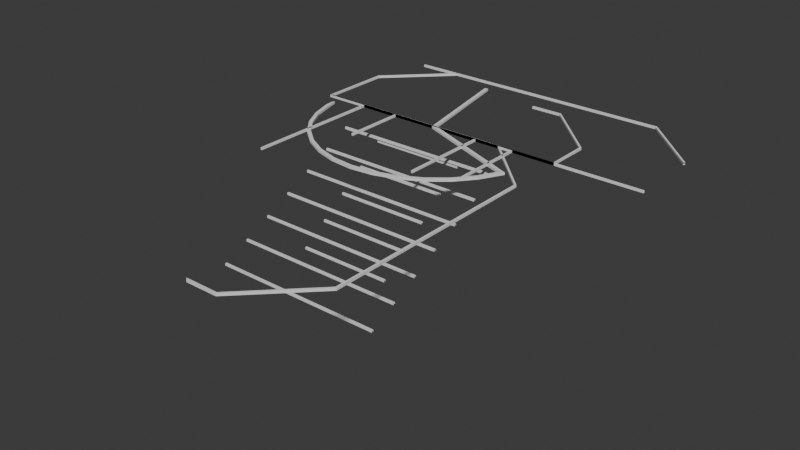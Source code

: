 # Source: sgc_rims.blend  (saved by Blender 4.2.66; exported with 4.5.12 LTS)
import bpy
from mathutils import Matrix  # noqa: F401  (used for matrix-valued properties, if any)

bpy.ops.wm.read_factory_settings(use_empty=True)
scene = bpy.context.scene
scene.name = 'Scene'

# ---- collections
col_backups = bpy.data.collections.new('Backups'); scene.collection.children.link(col_backups)

# ---- node groups
ng_smooth_by_angle = bpy.data.node_groups.new('Smooth by Angle', 'GeometryNodeTree')
_s = ng_smooth_by_angle.interface.new_socket(name='Mesh', in_out='OUTPUT', socket_type='NodeSocketGeometry')
_s = ng_smooth_by_angle.interface.new_socket(name='Mesh', in_out='INPUT', socket_type='NodeSocketGeometry')
_s = ng_smooth_by_angle.interface.new_socket(name='Angle', in_out='INPUT', socket_type='NodeSocketFloat')
_s.subtype = 'ANGLE'
_s.default_value = 0.5236
_s.min_value = 0.0
_s.max_value = 3.142
_s.description = 'Maximum face angle for smooth edges'
_s = ng_smooth_by_angle.interface.new_socket(name='Ignore Sharpness', in_out='INPUT', socket_type='NodeSocketBool')
_s.force_non_field = True
ng_smooth_by_angle.description = 'Set the sharpness of mesh edges based on the angle between the neighboring faces'
ng_smooth_by_angle.is_modifier = True
_N = ng_smooth_by_angle.nodes; _L = ng_smooth_by_angle.links
n0 = _N.new('GeometryNodeSetShadeSmooth'); n0.name = 'Set Shade Smooth'; n0.location = (120, -80)
n0.domain = 'EDGE'
n1 = _N.new('GeometryNodeSetShadeSmooth'); n1.name = 'Set Shade Smooth.001'; n1.location = (300, -80)
n2 = _N.new('NodeGroupOutput'); n2.name = 'Group Output'; n2.location = (480, -80)
n3 = _N.new('GeometryNodeInputMeshEdgeAngle'); n3.name = 'Edge Angle'; n3.location = (-440, -240)
n4 = _N.new('NodeGroupInput'); n4.name = 'Group Input'; n4.location = (-80, -80)
n5 = _N.new('GeometryNodeInputEdgeSmooth'); n5.name = 'Is Edge Smooth'; n5.location = (-260, -120)
n6 = _N.new('GeometryNodeInputShadeSmooth'); n6.name = 'Is Shade Smooth'; n6.location = (-440, -397)
n7 = _N.new('FunctionNodeCompare'); n7.name = 'Compare'; n7.location = (-260, -260)
n7.operation = 'LESS_EQUAL'
n7.inputs[6].default_value = (0.0, 0.0, 0.0, 0.0)
n7.inputs[7].default_value = (0.0, 0.0, 0.0, 0.0)
n8 = _N.new('FunctionNodeBooleanMath'); n8.name = 'Boolean Math.001'; n8.location = (-80, -260)
n9 = _N.new('NodeGroupInput'); n9.name = 'Group Input.001'; n9.location = (-440, -329)
n10 = _N.new('NodeGroupInput'); n10.name = 'Group Input.002'; n10.location = (-259, -189)
n11 = _N.new('FunctionNodeBooleanMath'); n11.name = 'Boolean Math'; n11.location = (-80, -149)
n11.operation = 'OR'
n12 = _N.new('FunctionNodeBooleanMath'); n12.name = 'Boolean Math.002'; n12.location = (-260, -380)
n12.operation = 'OR'
n13 = _N.new('NodeGroupInput'); n13.name = 'Group Input.003'; n13.location = (-440, -460)
_L.new(n3.outputs[0], n7.inputs[0])
_L.new(n1.outputs[0], n2.inputs[0])
_L.new(n9.outputs[1], n7.inputs[1])
_L.new(n7.outputs[0], n8.inputs[0])
_L.new(n4.outputs[0], n0.inputs[0])
_L.new(n0.outputs[0], n1.inputs[0])
_L.new(n8.outputs[0], n0.inputs[2])
_L.new(n10.outputs[2], n11.inputs[1])
_L.new(n5.outputs[0], n11.inputs[0])
_L.new(n11.outputs[0], n0.inputs[1])
_L.new(n13.outputs[2], n12.inputs[1])
_L.new(n6.outputs[0], n12.inputs[0])
_L.new(n12.outputs[0], n8.inputs[1])
n2.is_active_output = True

# ---- world
world_world = bpy.data.worlds.new('World'); scene.world = world_world
world_world.use_nodes = True; world_world.node_tree.nodes.clear()
_N = world_world.node_tree.nodes; _L = world_world.node_tree.links
n0 = _N.new('ShaderNodeOutputWorld'); n0.name = 'World Output'; n0.location = (300, 300)
n1 = _N.new('ShaderNodeBackground'); n1.name = 'Background'; n1.location = (10, 300)
n1.inputs[0].default_value = (0.05088, 0.05088, 0.05088, 1.0)
_L.new(n1.outputs[0], n0.inputs[0])
n0.is_active_output = True
world_world.color = (0.05088, 0.05088, 0.05088)
world_world.sun_shadow_jitter_overblur = 0.0

# ---- meshes
me_plane = bpy.data.meshes.new('Plane')
me_plane.from_pydata([(21.95, -0.1075, 0.0762), (-22.05, -0.1075, 0.0762), (-12.25, 22.09, 0.0762), (-22.09, 12.25, 0.0762), (21.95, -0.1075, -0.3048), (-22.09, 12.25, -0.3048), (-12.25, 22.09, -0.3048), (-22.05, -0.1075, -0.3048), (-21.8, 12.13, 0.0762), (-12.13, 21.8, 0.0762), (-21.84, 0.1081, 0.0762), (21.95, 0.1081, 0.0762), (-21.8, 12.13, -0.3048), (-12.13, 21.8, -0.3048), (-21.84, 0.1081, -0.3048), (21.95, 0.1081, -0.3048)], [], [(5, 12, 14, 7), (5, 6, 13, 12), (3, 5, 7, 1), (1, 7, 4, 0), (2, 6, 5, 3), (0, 11, 10, 1), (1, 10, 8, 3), (7, 14, 15, 4), (15, 14, 10, 11), (14, 12, 8, 10), (12, 13, 9, 8), (3, 8, 9, 2)])
_uv = me_plane.uv_layers.new(name='UVMap')
_uv.uv.foreach_set('vector', [0.0, 0.0, 0.0, 0.0, 0.0, 0.0, 0.0, 0.0, 0.0, 0.0, 0.0, 0.0, 0.0, 0.0, 0.0, 0.0, 0.0, 0.0, 0.0, 0.0, 0.0, 0.0, 0.0, 0.0, 0.0, 0.0, 0.0, 0.0, 0.0, 0.0, 0.0, 0.0, 0.0, 0.0, 0.0, 0.0, 0.0, 0.0, 0.0, 0.0, 0.0, 0.0, 0.0, 0.0, 0.0, 0.0, 0.0, 0.0, 0.0, 0.0, 0.0, 0.0, 0.0, 0.0, 0.0, 0.0, 0.0, 0.0, 0.0, 0.0, 0.0, 0.0, 0.0, 0.0, 0.0, 0.0, 0.0, 0.0, 0.0, 0.0, 0.0, 0.0, 0.0, 0.0, 0.0, 0.0, 0.0, 0.0, 0.0, 0.0, 0.0, 0.0, 0.0, 0.0, 0.0, 0.0, 0.0, 0.0, 0.0, 0.0, 0.0, 0.0, 0.0, 0.0, 0.0, 0.0])
me_plane.update()
me_plane_001 = bpy.data.meshes.new('Plane.001')
me_plane_001.from_pydata([(22.05, -0.1075, 0.0762), (22.09, 7.374, 0.0762), (12.25, 17.21, 0.0762), (-21.95, -0.1075, 0.0762), (7.093, 17.21, 0.0762), (22.05, -0.1075, -0.3048), (7.093, 17.21, -0.3048), (-21.95, -0.1075, -0.3048), (12.25, 17.21, -0.3048), (22.09, 7.374, -0.3048), (6.928, 16.93, 0.0762), (-21.95, 0.1081, 0.0762), (12.13, 16.93, 0.0762), (21.8, 7.257, 0.0762), (21.84, 0.1081, 0.0762), (12.13, 16.93, -0.3048), (6.928, 16.93, -0.3048), (-21.95, 0.1081, -0.3048), (21.8, 7.257, -0.3048), (21.84, 0.1081, -0.3048)], [], [(1, 13, 14, 0), (8, 9, 18, 15), (4, 2, 8, 6), (1, 9, 8, 2), (12, 2, 4, 10), (8, 15, 16, 6), (5, 19, 18, 9), (1, 2, 12, 13), (3, 7, 5, 0), (1, 0, 5, 9), (0, 14, 11, 3), (7, 17, 19, 5), (19, 17, 11, 14), (18, 19, 14, 13), (15, 18, 13, 12), (16, 15, 12, 10)])
_uv = me_plane_001.uv_layers.new(name='UVMap')
_uv.uv.foreach_set('vector', [0.0, 0.0, 0.0, 0.0, 0.0, 0.0, 0.0, 0.0, 0.0, 0.0, 0.0, 0.0, 0.0, 0.0, 0.0, 0.0, 0.0, 0.0, 0.0, 0.0, 0.0, 0.0, 0.0, 0.0, 0.0, 0.0, 0.0, 0.0, 0.0, 0.0, 0.0, 0.0, 0.0, 0.0, 0.0, 0.0, 0.0, 0.0, 0.0, 0.0, 0.0, 0.0, 0.0, 0.0, 0.0, 0.0, 0.0, 0.0, 0.0, 0.0, 0.0, 0.0, 0.0, 0.0, 0.0, 0.0, 0.0, 0.0, 0.0, 0.0, 0.0, 0.0, 0.0, 0.0, 0.0, 0.0, 0.0, 0.0, 0.0, 0.0, 0.0, 0.0, 0.0, 0.0, 0.0, 0.0, 0.0, 0.0, 0.0, 0.0, 0.0, 0.0, 0.0, 0.0, 0.0, 0.0, 0.0, 0.0, 0.0, 0.0, 0.0, 0.0, 0.0, 0.0, 0.0, 0.0, 0.0, 0.0, 0.0, 0.0, 0.0, 0.0, 0.0, 0.0, 0.0, 0.0, 0.0, 0.0, 0.0, 0.0, 0.0, 0.0, 0.0, 0.0, 0.0, 0.0, 0.0, 0.0, 0.0, 0.0, 0.0, 0.0, 0.0, 0.0, 0.0, 0.0, 0.0, 0.0])
me_plane_001.update()
me_plane_002 = bpy.data.meshes.new('Plane.002')
me_plane_002.from_pydata([(36.58, -0.1075, 0.0762), (36.56, 12.25, 0.0762), (26.73, 22.09, 0.0762), (-19.51, -0.1075, 0.0762), (-19.51, 22.09, 0.0762), (36.58, -0.1075, -0.3048), (-19.51, 22.09, -0.3048), (-19.51, -0.1075, -0.3048), (26.73, 22.09, -0.3048), (36.56, 12.25, -0.3048), (-19.51, 21.8, 0.0762), (-19.51, 0.1081, 0.0762), (26.61, 21.8, 0.0762), (36.28, 12.13, 0.0762), (36.58, 0.1081, 0.0762), (26.61, 21.8, -0.3048), (-19.51, 21.8, -0.3048), (-19.51, 0.1081, -0.3048), (36.28, 12.13, -0.3048), (36.58, 0.1081, -0.3048)], [], [(8, 9, 18, 15), (4, 2, 8, 6), (1, 9, 8, 2), (12, 2, 4, 10), (8, 15, 16, 6), (1, 2, 12, 13), (3, 7, 5, 0), (0, 14, 11, 3), (7, 17, 19, 5), (19, 17, 11, 14), (15, 18, 13, 12), (16, 15, 12, 10)])
_uv = me_plane_002.uv_layers.new(name='UVMap')
_uv.uv.foreach_set('vector', [0.0, 0.0, 0.0, 0.0, 0.0, 0.0, 0.0, 0.0, 0.0, 0.0, 0.0, 0.0, 0.0, 0.0, 0.0, 0.0, 0.0, 0.0, 0.0, 0.0, 0.0, 0.0, 0.0, 0.0, 0.0, 0.0, 0.0, 0.0, 0.0, 0.0, 0.0, 0.0, 0.0, 0.0, 0.0, 0.0, 0.0, 0.0, 0.0, 0.0, 0.0, 0.0, 0.0, 0.0, 0.0, 0.0, 0.0, 0.0, 0.0, 0.0, 0.0, 0.0, 0.0, 0.0, 0.0, 0.0, 0.0, 0.0, 0.0, 0.0, 0.0, 0.0, 0.0, 0.0, 0.0, 0.0, 0.0, 0.0, 0.0, 0.0, 0.0, 0.0, 0.0, 0.0, 0.0, 0.0, 0.0, 0.0, 0.0, 0.0, 0.0, 0.0, 0.0, 0.0, 0.0, 0.0, 0.0, 0.0, 0.0, 0.0, 0.0, 0.0, 0.0, 0.0, 0.0, 0.0])
me_plane_002.update()
me_plane_003 = bpy.data.meshes.new('Plane.003')
me_plane_003.from_pydata([(-7.772, -0.1524, -0.3048), (7.772, -0.1524, -0.3048), (-7.772, -10.36, -0.3048), (7.772, -15.24, -0.3048), (-7.772, -0.1524, 0.0762), (7.772, -0.1524, 0.0762), (-7.772, -10.36, 0.0762), (7.772, -15.24, 0.0762), (-8.033, 0.1078, -0.3048), (8.033, 0.1078, -0.3048), (-8.033, -10.36, -0.3048), (8.033, -15.24, -0.3048), (-8.033, 0.1078, 0.0762), (8.033, 0.1078, 0.0762), (-8.033, -10.36, 0.0762), (8.033, -15.24, 0.0762), (-7.925, -4.42, -3.353), (7.925, -4.42, -3.353), (-7.925, -4.42, -2.972), (7.925, -4.42, -2.972), (-7.925, -4.115, -2.972), (7.925, -4.115, -2.972), (-7.925, -8.687, -6.401), (7.925, -8.687, -6.401), (-7.925, -8.687, -6.02), (7.925, -8.687, -6.02), (-7.925, -8.382, -6.02), (7.925, -8.382, -6.02), (-7.925, -12.95, -9.449), (7.925, -12.95, -9.449), (-7.925, -12.95, -9.068), (7.925, -12.95, -9.068), (-7.925, -12.65, -9.068), (7.925, -12.65, -9.068), (-7.925, -17.22, -12.5), (7.925, -17.22, -12.5), (-7.925, -17.22, -12.12), (7.925, -17.22, -12.12), (-7.925, -16.92, -12.12), (7.925, -16.92, -12.12), (-7.925, -21.49, -15.54), (7.925, -21.49, -15.54), (-7.925, -21.49, -15.16), (7.925, -21.49, -15.16), (-7.925, -21.18, -15.16), (7.925, -21.18, -15.16), (-7.925, -4.115, -3.277), (7.925, -4.115, -3.277), (-7.925, -8.382, -6.325), (7.925, -8.382, -6.325), (-7.925, -12.65, -9.373), (7.925, -12.65, -9.373), (-7.925, -16.92, -12.42), (7.925, -16.92, -12.42), (-7.925, -21.18, -15.47), (7.925, -21.18, -15.47)], [], [(4, 6, 2, 0), (11, 9, 13, 15), (9, 8, 12, 13), (8, 10, 14, 12), (1, 0, 8, 9), (3, 1, 9, 11), (0, 2, 10, 8), (4, 5, 13, 12), (5, 7, 15, 13), (6, 4, 12, 14), (7, 5, 1, 3), (5, 4, 0, 1), (10, 2, 6, 14), (11, 15, 7, 3), (19, 18, 16, 17), (18, 19, 21, 20), (25, 24, 22, 23), (24, 25, 27, 26), (31, 30, 28, 29), (30, 31, 33, 32), (37, 36, 34, 35), (36, 37, 39, 38), (43, 42, 40, 41), (42, 43, 45, 44), (44, 45, 55, 54), (20, 21, 47, 46), (26, 27, 49, 48), (32, 33, 51, 50), (38, 39, 53, 52)])
_uv = me_plane_003.uv_layers.new(name='UVMap')
_uv.uv.foreach_set('vector', [0.0, 0.0, 0.0, 0.0, 0.0, 0.0, 0.0, 0.0, 0.0, 0.0, 0.0, 0.0, 0.0, 0.0, 0.0, 0.0, 0.0, 0.0, 0.0, 0.0, 0.0, 0.0, 0.0, 0.0, 0.0, 0.0, 0.0, 0.0, 0.0, 0.0, 0.0, 0.0, 0.0, 0.0, 0.0, 0.0, 0.0, 0.0, 0.0, 0.0, 0.0, 0.0, 0.0, 0.0, 0.0, 0.0, 0.0, 0.0, 0.0, 0.0, 0.0, 0.0, 0.0, 0.0, 0.0, 0.0, 0.0, 0.0, 0.0, 0.0, 0.0, 0.0, 0.0, 0.0, 0.0, 0.0, 0.0, 0.0, 0.0, 0.0, 0.0, 0.0, 0.0, 0.0, 0.0, 0.0, 0.0, 0.0, 0.0, 0.0, 0.0, 0.0, 0.0, 0.0, 0.0, 0.0, 0.0, 0.0, 0.0, 0.0, 0.0, 0.0, 0.0, 0.0, 0.0, 0.0, 0.0, 0.0, 0.0, 0.0, 0.0, 0.0, 0.0, 0.0, 0.0, 0.0, 0.0, 0.0, 0.0, 0.0, 0.0, 0.0, 0.0, 0.0, 0.0, 0.0, 0.0, 0.0, 0.0, 0.0, 0.0, 0.0, 0.0, 0.0, 0.0, 0.0, 0.0, 0.0, 0.0, 0.0, 0.0, 0.0, 0.0, 0.0, 0.0, 0.0, 0.0, 0.0, 0.0, 0.0, 0.0, 0.0, 0.0, 0.0, 0.0, 0.0, 0.0, 0.0, 0.0, 0.0, 0.0, 0.0, 0.0, 0.0, 0.0, 0.0, 0.0, 0.0, 0.0, 0.0, 0.0, 0.0, 0.0, 0.0, 0.0, 0.0, 0.0, 0.0, 0.0, 0.0, 0.0, 0.0, 0.0, 0.0, 0.0, 0.0, 0.0, 0.0, 0.0, 0.0, 0.0, 0.0, 0.0, 0.0, 0.0, 0.0, 0.0, 0.0, 0.0, 0.0, 0.0, 0.0, 0.0, 0.0, 0.0, 0.0, 0.0, 0.0, 0.0, 0.0, 0.0, 0.0, 0.0, 0.0, 0.0, 0.0, 0.0, 0.0, 0.0, 0.0, 0.0, 0.0, 0.0, 0.0, 0.0, 0.0, 0.0, 0.0, 0.0, 0.0, 0.0, 0.0, 0.0, 0.0, 0.0, 0.0, 0.0, 0.0, 0.0, 0.0, 0.0, 0.0])
me_plane_003.update()
me_plane_004 = bpy.data.meshes.new('Plane.004')
me_plane_004.from_pydata([(-14.48, -0.1524, -0.3048), (14.48, -0.1524, -0.3048), (-14.48, -23.16, -0.3048), (14.48, -12.19, -0.3048), (-14.48, -0.1524, 0.0762), (14.48, -0.1524, 0.0762), (-14.48, -23.16, 0.0762), (14.48, -12.19, 0.0762), (-14.74, 0.1078, -0.3048), (14.74, 0.1078, -0.3048), (-14.74, -23.16, -0.3048), (14.74, -12.19, -0.3048), (-14.74, 0.1078, 0.0762), (14.74, 0.1078, 0.0762), (-14.74, -23.16, 0.0762), (14.74, -12.19, 0.0762), (-14.63, -4.682, -2.743), (14.63, -4.682, -2.743), (-14.63, -4.682, -2.362), (14.63, -4.682, -2.362), (-14.63, -4.377, -2.362), (14.63, -4.377, -2.362), (-14.63, -4.377, -2.667), (14.63, -4.377, -2.667), (-14.63, -9.211, -5.008), (14.63, -9.211, -5.008), (-14.63, -9.211, -4.627), (14.63, -9.211, -4.627), (-14.63, -8.906, -4.627), (14.63, -8.906, -4.627), (-14.63, -8.906, -4.932), (14.63, -8.906, -4.932), (-14.63, -13.74, -7.273), (14.63, -13.74, -7.273), (-14.63, -13.74, -6.892), (14.63, -13.74, -6.892), (-14.63, -13.44, -6.892), (14.63, -13.44, -6.892), (-14.63, -13.44, -7.196), (14.63, -13.44, -7.196), (-14.63, -18.27, -9.537), (14.63, -18.27, -9.537), (-14.63, -18.27, -9.156), (14.63, -18.27, -9.156), (-14.63, -17.96, -9.156), (14.63, -17.96, -9.156), (-14.63, -17.96, -9.461), (14.63, -17.96, -9.461), (-14.63, -22.8, -11.8), (14.63, -22.8, -11.8), (-14.63, -22.8, -11.42), (14.63, -22.8, -11.42), (-14.63, -22.49, -11.42), (14.63, -22.49, -11.42), (-14.63, -22.49, -11.73), (14.63, -22.49, -11.73), (-14.63, -27.33, -14.07), (14.63, -27.33, -14.07), (-14.63, -27.33, -13.69), (14.63, -27.33, -13.69), (-14.63, -27.02, -13.69), (14.63, -27.02, -13.69), (-14.63, -27.02, -13.99), (14.63, -27.02, -13.99), (-14.63, -31.86, -16.33), (14.63, -31.86, -16.33), (-14.63, -31.86, -15.95), (14.63, -31.86, -15.95), (-14.63, -31.55, -15.95), (14.63, -31.55, -15.95), (-14.63, -31.55, -16.25), (14.63, -31.55, -16.25)], [], [(4, 6, 2, 0), (11, 9, 13, 15), (9, 8, 12, 13), (8, 10, 14, 12), (1, 0, 8, 9), (3, 1, 9, 11), (0, 2, 10, 8), (4, 5, 13, 12), (5, 7, 15, 13), (6, 4, 12, 14), (7, 5, 1, 3), (5, 4, 0, 1), (10, 2, 6, 14), (11, 15, 7, 3), (19, 18, 16, 17), (18, 19, 21, 20), (20, 21, 23, 22), (27, 26, 24, 25), (26, 27, 29, 28), (28, 29, 31, 30), (35, 34, 32, 33), (34, 35, 37, 36), (36, 37, 39, 38), (43, 42, 40, 41), (42, 43, 45, 44), (44, 45, 47, 46), (51, 50, 48, 49), (50, 51, 53, 52), (52, 53, 55, 54), (59, 58, 56, 57), (58, 59, 61, 60), (60, 61, 63, 62), (67, 66, 64, 65), (66, 67, 69, 68), (68, 69, 71, 70)])
_uv = me_plane_004.uv_layers.new(name='UVMap')
_uv.uv.foreach_set('vector', [0.0, 0.0, 0.0, 0.0, 0.0, 0.0, 0.0, 0.0, 0.0, 0.0, 0.0, 0.0, 0.0, 0.0, 0.0, 0.0, 0.0, 0.0, 0.0, 0.0, 0.0, 0.0, 0.0, 0.0, 0.0, 0.0, 0.0, 0.0, 0.0, 0.0, 0.0, 0.0, 0.0, 0.0, 0.0, 0.0, 0.0, 0.0, 0.0, 0.0, 0.0, 0.0, 0.0, 0.0, 0.0, 0.0, 0.0, 0.0, 0.0, 0.0, 0.0, 0.0, 0.0, 0.0, 0.0, 0.0, 0.0, 0.0, 0.0, 0.0, 0.0, 0.0, 0.0, 0.0, 0.0, 0.0, 0.0, 0.0, 0.0, 0.0, 0.0, 0.0, 0.0, 0.0, 0.0, 0.0, 0.0, 0.0, 0.0, 0.0, 0.0, 0.0, 0.0, 0.0, 0.0, 0.0, 0.0, 0.0, 0.0, 0.0, 0.0, 0.0, 0.0, 0.0, 0.0, 0.0, 0.0, 0.0, 0.0, 0.0, 0.0, 0.0, 0.0, 0.0, 0.0, 0.0, 0.0, 0.0, 0.0, 0.0, 0.0, 0.0, 0.0, 0.0, 0.0, 0.0, 0.0, 0.0, 0.0, 0.0, 0.0, 0.0, 0.0, 0.0, 0.0, 0.0, 0.0, 0.0, 0.0, 0.0, 0.0, 0.0, 0.0, 0.0, 0.0, 0.0, 0.0, 0.0, 0.0, 0.0, 0.0, 0.0, 0.0, 0.0, 0.0, 0.0, 0.0, 0.0, 0.0, 0.0, 0.0, 0.0, 0.0, 0.0, 0.0, 0.0, 0.0, 0.0, 0.0, 0.0, 0.0, 0.0, 0.0, 0.0, 0.0, 0.0, 0.0, 0.0, 0.0, 0.0, 0.0, 0.0, 0.0, 0.0, 0.0, 0.0, 0.0, 0.0, 0.0, 0.0, 0.0, 0.0, 0.0, 0.0, 0.0, 0.0, 0.0, 0.0, 0.0, 0.0, 0.0, 0.0, 0.0, 0.0, 0.0, 0.0, 0.0, 0.0, 0.0, 0.0, 0.0, 0.0, 0.0, 0.0, 0.0, 0.0, 0.0, 0.0, 0.0, 0.0, 0.0, 0.0, 0.0, 0.0, 0.0, 0.0, 0.0, 0.0, 0.0, 0.0, 0.0, 0.0, 0.0, 0.0, 0.0, 0.0, 0.0, 0.0, 0.0, 0.0, 0.0, 0.0, 0.0, 0.0, 0.0, 0.0, 0.0, 0.0, 0.0, 0.0, 0.0, 0.0, 0.0, 0.0, 0.0, 0.0, 0.0, 0.0, 0.0, 0.0, 0.0, 0.0, 0.0, 0.0, 0.0, 0.0, 0.0, 0.0, 0.0, 0.0, 0.0, 0.0, 0.0, 0.0, 0.0, 0.0, 0.0, 0.0, 0.0, 0.0, 0.0, 0.0, 0.0, 0.0, 0.0, 0.0, 0.0, 0.0, 0.0, 0.0])
me_plane_004.update()
me_plane_006 = bpy.data.meshes.new('Plane.006')
me_plane_006.from_pydata([(12.25, 0.1408, 0.0762), (-21.95, 0.1078, 0.0762), (22.09, -9.695, 0.0762), (22.09, -46.39, 0.0762), (12.25, -56.22, 0.0762), (7.163, -56.24, 0.0762), (0.0, 0.1524, 0.0762), (-21.95, -0.1524, 0.0762), (0.0, -0.1524, 0.0762), (12.13, -0.1524, 0.0762), (21.79, -9.817, 0.0762), (21.79, -46.27, 0.0762), (12.13, -55.93, 0.0762), (6.858, -55.93, 0.0762), (12.25, 0.1408, -0.3048), (-21.95, 0.1078, -0.3048), (22.09, -9.695, -0.3048), (22.09, -46.39, -0.3048), (12.25, -56.22, -0.3048), (7.163, -56.24, -0.3048), (0.0, 0.1524, -0.3048), (-21.95, -0.1524, -0.3048), (0.0, -0.1524, -0.3048), (12.13, -0.1524, -0.3048), (21.79, -9.817, -0.3048), (21.79, -46.27, -0.3048), (12.13, -55.93, -0.3048), (6.858, -55.93, -0.3048)], [], [(2, 3, 17, 16), (1, 6, 20, 15), (8, 9, 0, 6), (9, 10, 2, 0), (10, 11, 3, 2), (11, 12, 4, 3), (12, 13, 5, 4), (7, 8, 6, 1), (6, 0, 14, 20), (4, 5, 19, 18), (3, 4, 18, 17), (0, 2, 16, 14), (13, 12, 26, 27), (12, 11, 25, 26), (10, 9, 23, 24), (8, 7, 21, 22), (11, 10, 24, 25), (9, 8, 22, 23), (22, 21, 15, 20), (5, 13, 27, 19), (27, 26, 18, 19), (26, 25, 17, 18), (25, 24, 16, 17), (24, 23, 14, 16), (23, 22, 20, 14)])
_uv = me_plane_006.uv_layers.new(name='UVMap')
_uv.uv.foreach_set('vector', [0.0, 0.0, 0.0, 0.0, 0.0, 0.0, 0.0, 0.0, 0.0, 0.0, 0.0, 0.0, 0.0, 0.0, 0.0, 0.0, 0.0, 0.0, 0.0, 0.0, 0.0, 0.0, 0.0, 0.0, 0.0, 0.0, 0.0, 0.0, 0.0, 0.0, 0.0, 0.0, 0.0, 0.0, 0.0, 0.0, 0.0, 0.0, 0.0, 0.0, 0.0, 0.0, 0.0, 0.0, 0.0, 0.0, 0.0, 0.0, 0.0, 0.0, 0.0, 0.0, 0.0, 0.0, 0.0, 0.0, 0.0, 0.0, 0.0, 0.0, 0.0, 0.0, 0.0, 0.0, 0.0, 0.0, 0.0, 0.0, 0.0, 0.0, 0.0, 0.0, 0.0, 0.0, 0.0, 0.0, 0.0, 0.0, 0.0, 0.0, 0.0, 0.0, 0.0, 0.0, 0.0, 0.0, 0.0, 0.0, 0.0, 0.0, 0.0, 0.0, 0.0, 0.0, 0.0, 0.0, 0.0, 0.0, 0.0, 0.0, 0.0, 0.0, 0.0, 0.0, 0.0, 0.0, 0.0, 0.0, 0.0, 0.0, 0.0, 0.0, 0.0, 0.0, 0.0, 0.0, 0.0, 0.0, 0.0, 0.0, 0.0, 0.0, 0.0, 0.0, 0.0, 0.0, 0.0, 0.0, 0.0, 0.0, 0.0, 0.0, 0.0, 0.0, 0.0, 0.0, 0.0, 0.0, 0.0, 0.0, 0.0, 0.0, 0.0, 0.0, 0.0, 0.0, 0.0, 0.0, 0.0, 0.0, 0.0, 0.0, 0.0, 0.0, 0.0, 0.0, 0.0, 0.0, 0.0, 0.0, 0.0, 0.0, 0.0, 0.0, 0.0, 0.0, 0.0, 0.0, 0.0, 0.0, 0.0, 0.0, 0.0, 0.0, 0.0, 0.0, 0.0, 0.0, 0.0, 0.0, 0.0, 0.0, 0.0, 0.0, 0.0, 0.0, 0.0, 0.0, 0.0, 0.0, 0.0, 0.0, 0.0, 0.0, 0.0, 0.0, 0.0, 0.0, 0.0, 0.0])
me_plane_006.update()
me_circle = bpy.data.meshes.new('Circle')
me_circle.from_pydata([(-19.57, -2.407, 0.0762), (-19.43, -3.865, 0.0762), (-18.3, -7.582, 0.0762), (-16.47, -11.01, 0.0762), (-14.01, -14.01, 0.0762), (-11.01, -16.47, 0.0762), (-7.582, -18.3, 0.0762), (-3.865, -19.43, 0.0762), (0.0, -19.81, 0.0762), (3.865, -19.43, 0.0762), (7.582, -18.3, 0.0762), (11.01, -16.47, 0.0762), (14.01, -14.01, 0.0762), (16.47, -11.01, 0.0762), (18.46, -7.297, 0.0762), (17.6, -7.609, -0.3048), (15.96, -10.67, -0.3048), (13.58, -13.58, -0.3048), (10.67, -15.96, -0.3048), (7.348, -17.74, -0.3048), (3.746, -18.83, -0.3048), (0.0, -19.2, -0.3048), (-3.746, -18.83, -0.3048), (-7.348, -17.74, -0.3048), (-10.67, -15.96, -0.3048), (-13.58, -13.58, -0.3048), (-15.96, -10.67, -0.3048), (-17.74, -7.348, -0.3048), (-18.83, -3.746, -0.3048), (-19.32, -1.941, -0.3048), (-19.32, -1.941, 0.0762), (-18.83, -3.746, 0.0762), (-17.74, -7.348, 0.0762), (-15.96, -10.67, 0.0762), (-13.58, -13.58, 0.0762), (-10.67, -15.96, 0.0762), (-7.348, -17.74, 0.0762), (-3.746, -18.83, 0.0762), (0.0, -19.2, 0.0762), (3.746, -18.83, 0.0762), (7.348, -17.74, 0.0762), (10.67, -15.96, 0.0762), (13.58, -13.58, 0.0762), (15.96, -10.67, 0.0762), (17.6, -7.609, 0.0762), (18.46, -7.297, -0.3048), (16.47, -11.01, -0.3048), (14.01, -14.01, -0.3048), (11.01, -16.47, -0.3048), (7.582, -18.3, -0.3048), (3.865, -19.43, -0.3048), (0.0, -19.81, -0.3048), (-3.865, -19.43, -0.3048), (-7.582, -18.3, -0.3048), (-11.01, -16.47, -0.3048), (-14.01, -14.01, -0.3048), (-16.47, -11.01, -0.3048), (-18.3, -7.582, -0.3048), (-19.43, -3.865, -0.3048), (-19.57, -2.407, -0.3048), (18.46, -7.295, 0.0762), (0.2438, 0.1889, 0.0762), (-0.2955, -0.247, -0.3048), (17.6, -7.602, -0.3048), (17.6, -7.602, 0.0762), (-0.2955, -0.247, 0.0762), (0.2438, 0.1889, -0.3048), (18.46, -7.295, -0.3048), (-4.045, 18.97, 0.0762), (-0.302, -0.2375, 0.0762), (0.2311, 0.2143, -0.3048), (-3.443, 19.06, -0.3048), (-3.443, 19.06, 0.0762), (0.2311, 0.2143, 0.0762), (-0.302, -0.2375, -0.3048), (-4.045, 18.97, -0.3048)], [], [(13, 46, 45, 14), (35, 24, 25, 34), (12, 47, 46, 13), (34, 25, 26, 33), (11, 48, 47, 12), (33, 26, 27, 32), (10, 49, 48, 11), (32, 27, 28, 31), (9, 50, 49, 10), (31, 28, 29, 30), (8, 51, 50, 9), (7, 52, 51, 8), (6, 53, 52, 7), (5, 54, 53, 6), (4, 55, 54, 5), (3, 56, 55, 4), (2, 57, 56, 3), (1, 58, 57, 2), (30, 0, 1, 31), (31, 1, 2, 32), (32, 2, 3, 33), (33, 3, 4, 34), (34, 4, 5, 35), (35, 5, 6, 36), (36, 6, 7, 37), (37, 7, 8, 38), (38, 8, 9, 39), (39, 9, 10, 40), (40, 10, 11, 41), (41, 11, 12, 42), (42, 12, 13, 43), (43, 13, 14, 44), (0, 59, 58, 1), (44, 15, 16, 43), (43, 16, 17, 42), (42, 17, 18, 41), (41, 18, 19, 40), (40, 19, 20, 39), (39, 20, 21, 38), (38, 21, 22, 37), (37, 22, 23, 36), (36, 23, 24, 35), (15, 45, 46, 16), (16, 46, 47, 17), (17, 47, 48, 18), (18, 48, 49, 19), (19, 49, 50, 20), (20, 50, 51, 21), (21, 51, 52, 22), (22, 52, 53, 23), (23, 53, 54, 24), (24, 54, 55, 25), (25, 55, 56, 26), (26, 56, 57, 27), (27, 57, 58, 28), (28, 58, 59, 29), (60, 67, 66, 61), (64, 60, 61, 65), (65, 62, 63, 64), (62, 66, 67, 63), (68, 75, 74, 69), (72, 68, 69, 73), (73, 70, 71, 72), (70, 74, 75, 71), (0, 30, 29, 59)])
_uv = me_circle.uv_layers.new(name='UVMap')
_uv.uv.foreach_set('vector', [0.0, 0.0, 0.0, 0.0, 0.0, 0.0, 0.0, 0.0, 0.0, 0.0, 0.0, 0.0, 0.0, 0.0, 0.0, 0.0, 0.0, 0.0, 0.0, 0.0, 0.0, 0.0, 0.0, 0.0, 0.0, 0.0, 0.0, 0.0, 0.0, 0.0, 0.0, 0.0, 0.0, 0.0, 0.0, 0.0, 0.0, 0.0, 0.0, 0.0, 0.0, 0.0, 0.0, 0.0, 0.0, 0.0, 0.0, 0.0, 0.0, 0.0, 0.0, 0.0, 0.0, 0.0, 0.0, 0.0, 0.0, 0.0, 0.0, 0.0, 0.0, 0.0, 0.0, 0.0, 0.0, 0.0, 0.0, 0.0, 0.0, 0.0, 0.0, 0.0, 0.0, 0.0, 0.0, 0.0, 0.0, 0.0, 0.0, 0.0, 0.0, 0.0, 0.0, 0.0, 0.0, 0.0, 0.0, 0.0, 0.0, 0.0, 0.0, 0.0, 0.0, 0.0, 0.0, 0.0, 0.0, 0.0, 0.0, 0.0, 0.0, 0.0, 0.0, 0.0, 0.0, 0.0, 0.0, 0.0, 0.0, 0.0, 0.0, 0.0, 0.0, 0.0, 0.0, 0.0, 0.0, 0.0, 0.0, 0.0, 0.0, 0.0, 0.0, 0.0, 0.0, 0.0, 0.0, 0.0, 0.0, 0.0, 0.0, 0.0, 0.0, 0.0, 0.0, 0.0, 0.0, 0.0, 0.0, 0.0, 0.0, 0.0, 0.0, 0.0, 0.0, 0.0, 0.0, 0.0, 0.0, 0.0, 0.0, 0.0, 0.0, 0.0, 0.0, 0.0, 0.0, 0.0, 0.0, 0.0, 0.0, 0.0, 0.0, 0.0, 0.0, 0.0, 0.0, 0.0, 0.0, 0.0, 0.0, 0.0, 0.0, 0.0, 0.0, 0.0, 0.0, 0.0, 0.0, 0.0, 0.0, 0.0, 0.0, 0.0, 0.0, 0.0, 0.0, 0.0, 0.0, 0.0, 0.0, 0.0, 0.0, 0.0, 0.0, 0.0, 0.0, 0.0, 0.0, 0.0, 0.0, 0.0, 0.0, 0.0, 0.0, 0.0, 0.0, 0.0, 0.0, 0.0, 0.0, 0.0, 0.0, 0.0, 0.0, 0.0, 0.0, 0.0, 0.0, 0.0, 0.0, 0.0, 0.0, 0.0, 0.0, 0.0, 0.0, 0.0, 0.0, 0.0, 0.0, 0.0, 0.0, 0.0, 0.0, 0.0, 0.0, 0.0, 0.0, 0.0, 0.0, 0.0, 0.0, 0.0, 0.0, 0.0, 0.0, 0.0, 0.0, 0.0, 0.0, 0.0, 0.0, 0.0, 0.0, 0.0, 0.0, 0.0, 0.0, 0.0, 0.0, 0.0, 0.0, 0.0, 0.0, 0.0, 0.0, 0.0, 0.0, 0.0, 0.0, 0.0, 0.0, 0.0, 0.0, 0.0, 0.0, 0.0, 0.0, 0.0, 0.0, 0.0, 0.0, 0.0, 0.0, 0.0, 0.0, 0.0, 0.0, 0.0, 0.0, 0.0, 0.0, 0.0, 0.0, 0.0, 0.0, 0.0, 0.0, 0.0, 0.0, 0.0, 0.0, 0.0, 0.0, 0.0, 0.0, 0.0, 0.0, 0.0, 0.0, 0.0, 0.0, 0.0, 0.0, 0.0, 0.0, 0.0, 0.0, 0.0, 0.0, 0.0, 0.0, 0.0, 0.0, 0.0, 0.0, 0.0, 0.0, 0.0, 0.0, 0.0, 0.0, 0.0, 0.0, 0.0, 0.0, 0.0, 0.0, 0.0, 0.0, 0.0, 0.0, 0.0, 0.0, 0.0, 0.0, 0.0, 0.0, 0.0, 0.0, 0.0, 0.0, 0.0, 0.0, 0.0, 0.0, 0.0, 0.0, 0.0, 0.0, 0.0, 0.0, 0.0, 0.0, 0.0, 0.0, 0.0, 0.0, 0.0, 0.0, 0.0, 0.0, 0.0, 0.0, 0.0, 0.0, 0.0, 0.0, 0.0, 0.0, 0.0, 0.0, 0.0, 0.0, 0.0, 0.0, 0.0, 0.0, 0.0, 0.0, 0.0, 0.0, 0.0, 0.0, 0.0, 0.0, 0.0, 0.0, 0.0, 0.0, 0.0, 0.0, 0.0, 0.0, 0.0, 0.0, 0.0, 0.0, 0.0, 0.0, 0.0, 0.0, 0.0, 0.0, 0.0, 0.0, 0.0, 0.0, 0.0, 0.0, 0.0, 0.0, 0.0, 0.0, 0.0, 0.0, 0.0, 0.0, 0.0, 0.0, 0.0, 0.0, 0.0, 0.0, 0.0, 0.0, 0.0, 0.0, 0.0, 0.0, 0.0, 0.0, 0.0, 0.0, 0.0, 0.0, 0.0, 0.0, 0.0, 0.0, 0.0, 0.0, 0.0, 0.0, 0.0, 0.0, 0.0, 0.0, 0.0, 0.0, 0.0, 0.0, 0.0, 0.0, 0.0, 0.0, 0.0, 0.0, 0.0, 0.0, 0.0, 0.0, 0.0, 0.0, 0.0, 0.0, 0.0, 0.0, 0.0, 0.0, 0.0, 0.0, 0.0, 0.0, 0.0, 0.0, 0.0, 0.0, 0.0, 0.0, 0.0, 0.0, 0.0, 0.0, 0.0, 0.0, 0.0, 0.0, 0.0, 0.0, 0.0, 0.0, 0.0, 0.0, 0.0, 0.0, 0.0, 0.0, 0.0, 0.0, 0.0, 0.0, 0.0, 0.0, 0.0, 0.0, 0.0, 0.0, 0.0])
me_circle.update()

# ---- objects
ob_rim_cr_stairway_block = bpy.data.objects.new('Rim CR Stairway Block', me_plane)
ob_rim_cr_stairway_block_bottom = bpy.data.objects.new('Rim CR Stairway Block Bottom', me_plane_001)
ob_rim_cr_stairway_block_thin = bpy.data.objects.new('Rim CR Stairway Block Thin', me_plane_002)
ob_rim_cr_stairs_lh = bpy.data.objects.new('Rim CR Stairs LH', me_plane_003)
ob_rim_cr_stairs_rh = bpy.data.objects.new('Rim CR Stairs RH', me_plane_004)
ob_empty = bpy.data.objects.new('Empty', None)
ob_rim_br_stairway_top = bpy.data.objects.new('Rim BR Stairway Top', me_plane_006)
ob_rim_br_hole = bpy.data.objects.new('Rim BR Hole', me_circle)

# ---- transforms, parenting, visibility, modifiers, constraints
ob_rim_cr_stairway_block.location = (0.0, 0.0, 0.0)
_m = ob_rim_cr_stairway_block.modifiers.new('Smooth by Angle', 'NODES')
_m.node_group = ng_smooth_by_angle
_m.use_pin_to_last = True
_m.show_group_selector = False
ob_rim_cr_stairway_block_bottom.location = (0.0, 0.0, 0.0)
_m = ob_rim_cr_stairway_block_bottom.modifiers.new('Smooth by Angle', 'NODES')
_m.node_group = ng_smooth_by_angle
_m.use_pin_to_last = True
_m.show_group_selector = False
ob_rim_cr_stairway_block_thin.location = (0.0, 0.0, 0.0)
_m = ob_rim_cr_stairway_block_thin.modifiers.new('Smooth by Angle', 'NODES')
_m.node_group = ng_smooth_by_angle
_m.use_pin_to_last = True
_m.show_group_selector = False
ob_rim_cr_stairs_lh.location = (0.0, 0.0, 0.0)
_m = ob_rim_cr_stairs_lh.modifiers.new('Smooth by Angle', 'NODES')
_m.node_group = ng_smooth_by_angle
_m.use_pin_to_last = True
_m.show_group_selector = False
ob_rim_cr_stairs_rh.location = (0.0, 0.0, 0.0)
_m = ob_rim_cr_stairs_rh.modifiers.new('Smooth by Angle', 'NODES')
_m.node_group = ng_smooth_by_angle
_m.use_pin_to_last = True
_m.show_group_selector = False
ob_empty.location = (0.0, -4.529, -2.265)
ob_rim_br_stairway_top.location = (0.0, 0.0, 0.0)
_m = ob_rim_br_stairway_top.modifiers.new('Smooth by Angle', 'NODES')
_m.node_group = ng_smooth_by_angle
_m.use_pin_to_last = True
_m.show_group_selector = False
ob_rim_br_hole.location = (0.0, 0.0, 0.0)

# ---- collection membership
col_backups.objects.link(ob_rim_cr_stairway_block)
col_backups.objects.link(ob_rim_cr_stairway_block_bottom)
col_backups.objects.link(ob_rim_cr_stairway_block_thin)
col_backups.objects.link(ob_rim_cr_stairs_lh)
col_backups.objects.link(ob_rim_cr_stairs_rh)
col_backups.objects.link(ob_empty)
col_backups.objects.link(ob_rim_br_stairway_top)
col_backups.objects.link(ob_rim_br_hole)

# ---- scene / render settings (as saved in the file)
scene.frame_start = 1; scene.frame_end = 250; scene.frame_set(0)
scene.render.engine = 'BLENDER_EEVEE_NEXT'
bpy.context.view_layer.update()

# ---- added for rendering (the .blend has no active camera and no usable light): camera, sun
cam_auto = bpy.data.cameras.new('AutoCamera')
cam_auto.lens = 50.0
cam_auto.sensor_width = 36.0
cam_auto.clip_end = 1611.12
ob_auto_camera = bpy.data.objects.new('AutoCamera', cam_auto)
scene.collection.objects.link(ob_auto_camera)
ob_auto_camera.location = (99.0469, -127.237, 65.314)
ob_auto_camera.rotation_euler = (1.09748, -7.21219e-08, 0.694738)
scene.camera = ob_auto_camera
light_auto_sun = bpy.data.lights.new('AutoSun', 'SUN')
light_auto_sun.energy = 3.0
light_auto_sun.angle = 0.0523599
ob_auto_sun = bpy.data.objects.new('AutoSun', light_auto_sun)
scene.collection.objects.link(ob_auto_sun)
ob_auto_sun.rotation_euler = (0.872665, 0.174533, 0.523599)
bpy.context.view_layer.update()
